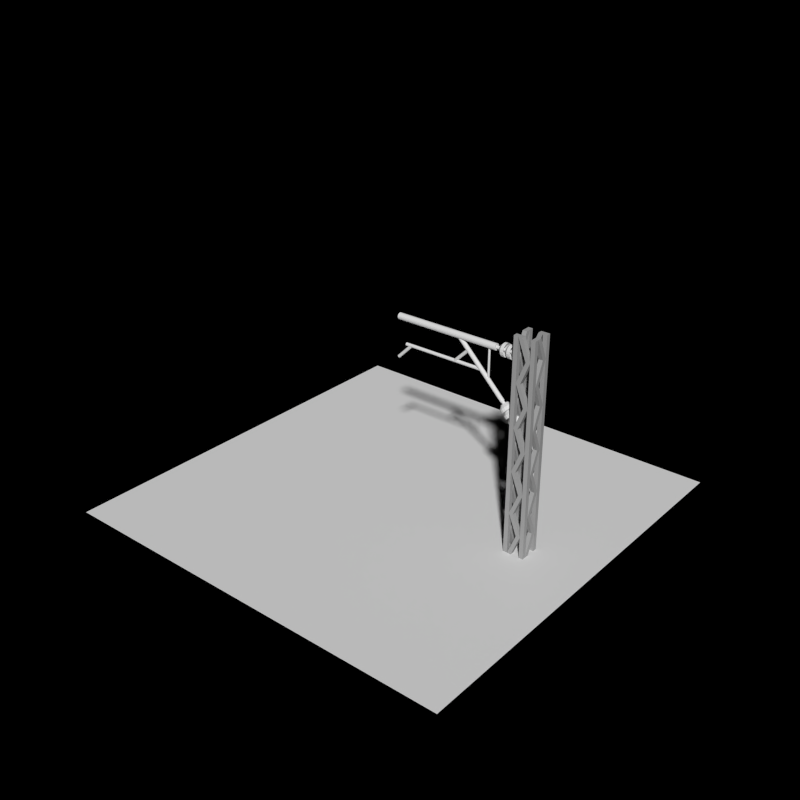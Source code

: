 # Source: temp.blend  (saved by Blender 2.63.0; exported with 4.5.12 LTS)
import bpy
from mathutils import Matrix  # noqa: F401  (used for matrix-valued properties, if any)

bpy.ops.wm.read_factory_settings(use_empty=True)
scene = bpy.context.scene
scene.name = 'Scene'

# ---- collections
col_collection_1 = bpy.data.collections.new('Collection 1'); scene.collection.children.link(col_collection_1)
col_collection_2 = bpy.data.collections.new('Collection 2'); scene.collection.children.link(col_collection_2)

# ---- materials (node trees are filled in below, after node groups)
mat_rail_steelshiny = bpy.data.materials.new('Rail_SteelShiny')
mat_rail_steelshiny.alpha_threshold = 0.0
mat_rail_steelshiny.use_transparent_shadow = False
mat_rail_steelshiny.diffuse_color = (0.402, 0.402, 0.402, 1.0)
mat_rail_steelshiny.roughness = 0.5
mat_rail_steelshiny.line_color = (0.0, 0.0, 0.0, 1.0)

# ---- material node trees

# ---- world
world_world = bpy.data.worlds.new('World'); scene.world = world_world
world_world.color = (0.0, 0.0, 0.0)
world_world.use_sun_shadow = False
world_world.sun_shadow_jitter_overblur = 0.0
world_world.cycles.sampling_method = 'MANUAL'
world_world.cycles.sample_map_resolution = 256
world_world.light_settings.ao_factor = 0.5

# ---- meshes
me_cylinder_003 = bpy.data.meshes.new('Cylinder.003')
me_cylinder_003.from_pydata([(-0.00574, 0.01386, -0.09), (-0.01061, 0.01061, -0.09), (-0.01386, 0.00574, -0.09), (-0.015, 4.579e-09, -0.09), (-0.01386, -0.00574, -0.09), (-0.01061, -0.01061, -0.09), (-0.00574, -0.01386, -0.09), (1.406e-07, -0.015, -0.09), (0.00574, -0.01386, -0.09), (0.01061, -0.01061, -0.09), (0.01386, -0.00574, -0.09), (0.015, 3.744e-09, -0.09), (0.01386, 0.00574, -0.09), (0.01061, 0.01061, -0.09), (0.00574, 0.01386, -0.09), (1.383e-07, 0.015, -0.09), (-0.00574, 0.01386, 0.41), (-0.01061, 0.01061, 0.41), (-0.01386, 0.00574, 0.41), (-0.015, -2.095e-08, 0.41), (-0.01386, -0.00574, 0.41), (-0.01061, -0.01061, 0.41), (-0.00574, -0.01386, 0.41), (1.109e-07, -0.015, 0.41), (0.00574, -0.01386, 0.41), (0.01061, -0.01061, 0.41), (0.01386, -0.00574, 0.41), (0.015, -2.178e-08, 0.41), (0.01386, 0.00574, 0.41), (0.01061, 0.01061, 0.41), (0.00574, 0.01386, 0.41), (1.087e-07, 0.015, 0.41), (-0.2323, 0.009239, -0.1269), (-0.2346, 0.007071, -0.1246), (-0.2361, 0.003827, -0.1231), (-0.2367, 2.219e-08, -0.1225), (-0.2361, -0.003827, -0.1231), (-0.2346, -0.007071, -0.1246), (-0.2323, -0.009239, -0.1269), (-0.2296, -0.01, -0.1296), (-0.2269, -0.009239, -0.1323), (-0.2246, -0.007071, -0.1346), (-0.2231, -0.003827, -0.1361), (-0.2225, 2.432e-08, -0.1367), (-0.2231, 0.003827, -0.1361), (-0.2246, 0.007071, -0.1346), (-0.2269, 0.009239, -0.1323), (-0.2296, 0.01, -0.1296), (-0.0131, 0.009239, 0.09231), (-0.0154, 0.007071, 0.0946), (-0.01693, 0.003827, 0.09613), (-0.01747, 4.941e-09, 0.09667), (-0.01693, -0.003827, 0.09613), (-0.0154, -0.007071, 0.0946), (-0.0131, -0.009239, 0.09231), (-0.0104, -0.01, 0.0896), (-0.007692, -0.009239, 0.0869), (-0.005398, -0.007071, 0.0846), (-0.003865, -0.003827, 0.08307), (-0.003327, 7.072e-09, 0.08253), (-0.003865, 0.003827, 0.08307), (-0.005398, 0.007071, 0.0846), (-0.007692, 0.009239, 0.0869), (-0.0104, 0.01, 0.0896), (-0.1575, 0.004619, -0.05309), (-0.1575, 0.003536, -0.05146), (-0.1575, 0.001913, -0.05038), (-0.1575, 1.703e-08, -0.05), (-0.1575, -0.001913, -0.05038), (-0.1575, -0.003536, -0.05146), (-0.1575, -0.004619, -0.05309), (-0.1575, -0.005, -0.055), (-0.1575, -0.004619, -0.05691), (-0.1575, -0.003536, -0.05854), (-0.1575, -0.001913, -0.05962), (-0.1575, 1.944e-08, -0.06), (-0.1575, 0.001913, -0.05962), (-0.1575, 0.003536, -0.05854), (-0.1575, 0.004619, -0.05691), (-0.1575, 0.005, -0.055), (-0.0025, 0.004619, -0.05309), (-0.0025, 0.003536, -0.05146), (-0.0025, 0.001913, -0.05038), (-0.0025, 1.703e-08, -0.05), (-0.0025, -0.001913, -0.05038), (-0.0025, -0.003536, -0.05146), (-0.0025, -0.004619, -0.05309), (-0.0025, -0.005, -0.055), (-0.0025, -0.004619, -0.05691), (-0.0025, -0.003536, -0.05854), (-0.0025, -0.001913, -0.05962), (-0.0025, 1.944e-08, -0.06), (-0.0025, 0.001913, -0.05962), (-0.0025, 0.003536, -0.05854), (-0.0025, 0.004619, -0.05691), (-0.0025, 0.005, -0.055), (-0.1229, 0.006929, -0.0125), (-0.1253, 0.005303, -0.0125), (-0.1269, 0.00287, -0.0125), (-0.1275, 2.95e-09, -0.0125), (-0.1269, -0.00287, -0.0125), (-0.1253, -0.005303, -0.0125), (-0.1229, -0.006929, -0.0125), (-0.12, -0.0075, -0.0125), (-0.1171, -0.006929, -0.0125), (-0.1147, -0.005303, -0.0125), (-0.1131, -0.00287, -0.0125), (-0.1125, 2.533e-09, -0.0125), (-0.1131, 0.00287, -0.0125), (-0.1147, 0.005303, -0.0125), (-0.1171, 0.006929, -0.0125), (-0.12, 0.0075, -0.0125), (-0.1229, 0.006929, 0.3725), (-0.1253, 0.005303, 0.3725), (-0.1269, 0.00287, 0.3725), (-0.1275, -2.785e-08, 0.3725), (-0.1269, -0.00287, 0.3725), (-0.1253, -0.005303, 0.3725), (-0.1229, -0.006929, 0.3725), (-0.12, -0.0075, 0.3725), (-0.1171, -0.006929, 0.3725), (-0.1147, -0.005303, 0.3725), (-0.1131, -0.00287, 0.3725), (-0.1125, -2.826e-08, 0.3725), (-0.1131, 0.00287, 0.3725), (-0.1147, 0.005303, 0.3725), (-0.1171, 0.006929, 0.3725), (-0.12, 0.0075, 0.3725), (-0.1231, 0.006929, 0.344), (-0.1248, 0.005303, 0.3423), (-0.126, 0.00287, 0.3412), (-0.1264, -5.396e-08, 0.3408), (-0.126, -0.00287, 0.3412), (-0.1248, -0.005303, 0.3423), (-0.1231, -0.006929, 0.344), (-0.1211, -0.0075, 0.3461), (-0.119, -0.006929, 0.3481), (-0.1173, -0.005303, 0.3498), (-0.1162, -0.00287, 0.351), (-0.1158, -5.521e-08, 0.3514), (-0.1162, 0.00287, 0.351), (-0.1173, 0.005303, 0.3498), (-0.119, 0.006929, 0.3481), (-0.1211, 0.0075, 0.3461), (-0.191, 0.006929, 0.4119), (-0.1927, 0.005303, 0.4102), (-0.1938, 0.00287, 0.409), (-0.1942, -2.352e-08, 0.4086), (-0.1938, -0.00287, 0.409), (-0.1927, -0.005303, 0.4102), (-0.191, -0.006929, 0.4119), (-0.1889, -0.0075, 0.4139), (-0.1869, -0.006929, 0.416), (-0.1852, -0.005303, 0.4177), (-0.184, -0.00287, 0.4188), (-0.1836, -2.477e-08, 0.4192), (-0.184, 0.00287, 0.4188), (-0.1852, 0.005303, 0.4177), (-0.1869, 0.006929, 0.416), (-0.1889, 0.0075, 0.4139), (-0.05309, 0.006929, 0.04403), (-0.05481, 0.005303, 0.04231), (-0.05596, 0.00287, 0.04116), (-0.05636, -1.365e-08, 0.04075), (-0.05596, -0.00287, 0.04116), (-0.05481, -0.005303, 0.04231), (-0.05309, -0.006929, 0.04403), (-0.05106, -0.0075, 0.04606), (-0.04903, -0.006929, 0.04809), (-0.04731, -0.005303, 0.04981), (-0.04616, -0.00287, 0.05096), (-0.04575, -1.491e-08, 0.05136), (-0.04616, 0.00287, 0.05096), (-0.04731, 0.005303, 0.04981), (-0.04903, 0.006929, 0.04809), (-0.05106, 0.0075, 0.04606), (-0.121, 0.006929, 0.1119), (-0.1227, 0.005303, 0.1102), (-0.1238, 0.00287, 0.109), (-0.1242, 1.679e-08, 0.1086), (-0.1238, -0.00287, 0.109), (-0.1227, -0.005303, 0.1102), (-0.121, -0.006929, 0.1119), (-0.1189, -0.0075, 0.1139), (-0.1169, -0.006929, 0.116), (-0.1152, -0.005303, 0.1177), (-0.114, -0.00287, 0.1188), (-0.1136, 1.554e-08, 0.1192), (-0.114, 0.00287, 0.1188), (-0.1152, 0.005303, 0.1177), (-0.1169, 0.006929, 0.116), (-0.1189, 0.0075, 0.1139)], [], [(15, 0, 1, 2, 3, 4, 5, 6, 7, 8, 9, 10, 11, 12, 13, 14), (31, 30, 29, 28, 27, 26, 25, 24, 23, 22, 21, 20, 19, 18, 17, 16), (15, 14, 30, 31), (9, 8, 24, 25), (3, 2, 18, 19), (10, 9, 25, 26), (4, 3, 19, 20), (11, 10, 26, 27), (5, 4, 20, 21), (12, 11, 27, 28), (6, 5, 21, 22), (0, 15, 31, 16), (13, 12, 28, 29), (7, 6, 22, 23), (1, 0, 16, 17), (14, 13, 29, 30), (8, 7, 23, 24), (2, 1, 17, 18), (47, 32, 33, 34, 35, 36, 37, 38, 39, 40, 41, 42, 43, 44, 45, 46), (63, 62, 61, 60, 59, 58, 57, 56, 55, 54, 53, 52, 51, 50, 49, 48), (47, 46, 62, 63), (41, 40, 56, 57), (35, 34, 50, 51), (42, 41, 57, 58), (36, 35, 51, 52), (43, 42, 58, 59), (37, 36, 52, 53), (44, 43, 59, 60), (38, 37, 53, 54), (32, 47, 63, 48), (45, 44, 60, 61), (39, 38, 54, 55), (33, 32, 48, 49), (46, 45, 61, 62), (40, 39, 55, 56), (34, 33, 49, 50), (79, 64, 65, 66, 67, 68, 69, 70, 71, 72, 73, 74, 75, 76, 77, 78), (95, 94, 93, 92, 91, 90, 89, 88, 87, 86, 85, 84, 83, 82, 81, 80), (79, 78, 94, 95), (73, 72, 88, 89), (67, 66, 82, 83), (74, 73, 89, 90), (68, 67, 83, 84), (75, 74, 90, 91), (69, 68, 84, 85), (76, 75, 91, 92), (70, 69, 85, 86), (64, 79, 95, 80), (77, 76, 92, 93), (71, 70, 86, 87), (65, 64, 80, 81), (78, 77, 93, 94), (72, 71, 87, 88), (66, 65, 81, 82), (111, 96, 97, 98, 99, 100, 101, 102, 103, 104, 105, 106, 107, 108, 109, 110), (127, 126, 125, 124, 123, 122, 121, 120, 119, 118, 117, 116, 115, 114, 113, 112), (111, 110, 126, 127), (105, 104, 120, 121), (99, 98, 114, 115), (106, 105, 121, 122), (100, 99, 115, 116), (107, 106, 122, 123), (101, 100, 116, 117), (108, 107, 123, 124), (102, 101, 117, 118), (96, 111, 127, 112), (109, 108, 124, 125), (103, 102, 118, 119), (97, 96, 112, 113), (110, 109, 125, 126), (104, 103, 119, 120), (98, 97, 113, 114), (143, 128, 129, 130, 131, 132, 133, 134, 135, 136, 137, 138, 139, 140, 141, 142), (159, 158, 157, 156, 155, 154, 153, 152, 151, 150, 149, 148, 147, 146, 145, 144), (143, 142, 158, 159), (137, 136, 152, 153), (131, 130, 146, 147), (138, 137, 153, 154), (132, 131, 147, 148), (139, 138, 154, 155), (133, 132, 148, 149), (140, 139, 155, 156), (134, 133, 149, 150), (128, 143, 159, 144), (141, 140, 156, 157), (135, 134, 150, 151), (129, 128, 144, 145), (142, 141, 157, 158), (136, 135, 151, 152), (130, 129, 145, 146), (175, 160, 161, 162, 163, 164, 165, 166, 167, 168, 169, 170, 171, 172, 173, 174), (191, 190, 189, 188, 187, 186, 185, 184, 183, 182, 181, 180, 179, 178, 177, 176), (175, 174, 190, 191), (169, 168, 184, 185), (163, 162, 178, 179), (170, 169, 185, 186), (164, 163, 179, 180), (171, 170, 186, 187), (165, 164, 180, 181), (172, 171, 187, 188), (166, 165, 181, 182), (160, 175, 191, 176), (173, 172, 188, 189), (167, 166, 182, 183), (161, 160, 176, 177), (174, 173, 189, 190), (168, 167, 183, 184), (162, 161, 177, 178)])
me_cylinder_003.polygons.foreach_set('material_index', [1, 1, 1, 1, 1, 1, 1, 1, 1, 1, 1, 1, 1, 1, 1, 1, 1, 1, 1, 1, 1, 1, 1, 1, 1, 1, 1, 1, 1, 1, 1, 1, 1, 1, 1, 1, 1, 1, 1, 1, 1, 1, 1, 1, 1, 1, 1, 1, 1, 1, 1, 1, 1, 1, 1, 1, 1, 1, 1, 1, 1, 1, 1, 1, 1, 1, 1, 1, 1, 1, 1, 1, 1, 1, 1, 1, 1, 1, 1, 1, 1, 1, 1, 1, 1, 1, 1, 1, 1, 1, 1, 1, 1, 1, 1, 1, 1, 1, 1, 1, 1, 1, 1, 1, 1, 1, 1, 1])
me_cylinder_003.materials.append(None)
me_cylinder_003.materials.append(None)
me_cylinder_003.use_remesh_preserve_volume = False
me_cylinder_003.use_remesh_preserve_attributes = False
me_cylinder_003.use_mirror_vertex_groups = False
me_cylinder_003.update()
me_cylinder_001 = bpy.data.meshes.new('Cylinder.001')
me_cylinder_001.from_pydata([(-0.001913, 0.004619, 0.02), (-0.003535, 0.003536, 0.02), (-0.004619, 0.001913, 0.02), (-0.005, -1.49e-08, 0.02), (-0.004619, -0.001913, 0.02), (-0.003535, -0.003536, 0.02), (-0.001913, -0.004619, 0.02), (1.146e-07, -0.005, 0.02), (0.001914, -0.004619, 0.02), (0.003536, -0.003536, 0.02), (0.00462, -0.001913, 0.02), (0.005, -1.518e-08, 0.02), (0.00462, 0.001913, 0.02), (0.003536, 0.003536, 0.02), (0.001914, 0.004619, 0.02), (1.139e-07, 0.005, 0.02), (-0.001913, 0.004619, 0.04), (-0.003535, 0.003536, 0.04), (-0.004619, 0.001913, 0.04), (-0.005, -1.49e-08, 0.04), (-0.004619, -0.001913, 0.04), (-0.003535, -0.003536, 0.04), (-0.001913, -0.004619, 0.04), (1.156e-07, -0.005, 0.04), (0.001914, -0.004619, 0.04), (0.003536, -0.003536, 0.04), (0.00462, -0.001913, 0.04), (0.005, -1.518e-08, 0.04), (0.00462, 0.001913, 0.04), (0.003536, 0.003536, 0.04), (0.001914, 0.004619, 0.04), (1.148e-07, 0.005, 0.04), (1.134e-07, 0.02, -3.725e-09), (-0.007654, 0.01848, 0.01), (0.007654, 0.01848, -3.725e-09), (-0.01414, 0.01414, 0.01), (0.01414, 0.01414, -3.725e-09), (-0.01848, 0.007654, 0.01), (0.01848, 0.007654, -3.725e-09), (-0.02, -2.167e-08, 0.01), (0.02, -2.278e-08, -3.725e-09), (-0.01848, -0.007654, 0.01), (0.01848, -0.007654, -3.725e-09), (-0.01414, -0.01414, 0.01), (0.01414, -0.01414, -3.725e-09), (-0.007654, -0.01848, 0.01), (0.007654, -0.01848, -3.725e-09), (1.164e-07, -0.02, 0.01), (1.164e-07, -0.02, -3.725e-09), (0.007654, -0.01848, 0.01), (-0.007654, -0.01848, -3.725e-09), (0.01414, -0.01414, 0.01), (-0.01414, -0.01414, -3.725e-09), (0.01848, -0.007654, 0.01), (-0.01848, -0.007654, -3.725e-09), (0.02, -2.278e-08, 0.01), (-0.02, -2.167e-08, -3.725e-09), (0.01848, 0.007654, 0.01), (-0.01848, 0.007654, -3.725e-09), (0.01414, 0.01414, 0.01), (-0.01414, 0.01414, -3.725e-09), (0.007654, 0.01848, 0.01), (-0.007654, 0.01848, -3.725e-09), (1.134e-07, 0.02, 0.01), (-0.003827, 0.009239, 0.02), (-0.007071, 0.007071, 0.02), (-0.009239, 0.003827, 0.02), (-0.01, -2.213e-08, 0.02), (-0.009239, -0.003827, 0.02), (-0.007071, -0.007071, 0.02), (-0.003827, -0.009239, 0.02), (1.153e-07, -0.01, 0.02), (0.003827, -0.009239, 0.02), (0.007071, -0.007071, 0.02), (0.009239, -0.003827, 0.02), (0.01, -2.268e-08, 0.02), (0.009239, 0.003827, 0.02), (0.007071, 0.007071, 0.02), (0.003827, 0.009239, 0.02), (1.138e-07, 0.01, 0.02), (1.137e-07, 0.01, 0.01), (0.003827, 0.009239, 0.01), (0.007071, 0.007071, 0.01), (0.009239, 0.003827, 0.01), (0.01, -2.268e-08, 0.01), (0.009239, -0.003827, 0.01), (0.007071, -0.007071, 0.01), (0.003827, -0.009239, 0.01), (1.152e-07, -0.01, 0.01), (-0.003827, -0.009239, 0.01), (-0.007071, -0.007071, 0.01), (-0.009239, -0.003827, 0.01), (-0.01, -2.213e-08, 0.01), (-0.009239, 0.003827, 0.01), (-0.007071, 0.007071, 0.01), (-0.003827, 0.009239, 0.01)], [], [(14, 13, 29, 30), (31, 30, 29, 28, 27, 26, 25, 24, 23, 22, 21, 20, 19, 18, 17, 16), (8, 7, 23, 24), (2, 1, 17, 18), (15, 14, 30, 31), (9, 8, 24, 25), (3, 2, 18, 19), (10, 9, 25, 26), (4, 3, 19, 20), (11, 10, 26, 27), (5, 4, 20, 21), (12, 11, 27, 28), (6, 5, 21, 22), (0, 15, 31, 16), (13, 12, 28, 29), (7, 6, 22, 23), (1, 0, 16, 17), (0, 1, 2, 3, 4, 5, 6, 7, 8, 9, 10, 11, 12, 13, 14, 15), (36, 38, 57, 59), (40, 42, 53, 55), (44, 46, 49, 51), (48, 50, 45, 47), (52, 54, 41, 43), (32, 34, 61, 63), (56, 58, 37, 39), (60, 62, 33, 35), (34, 36, 59, 61), (38, 40, 55, 57), (42, 44, 51, 53), (46, 48, 47, 49), (50, 52, 43, 45), (54, 56, 39, 41), (58, 60, 35, 37), (62, 32, 63, 33), (63, 61, 78, 79), (95, 80, 32, 62), (55, 53, 74, 75), (47, 45, 70, 71), (39, 37, 66, 67), (57, 55, 75, 76), (49, 47, 71, 72), (41, 39, 67, 68), (33, 63, 79, 64), (59, 57, 76, 77), (51, 49, 72, 73), (43, 41, 68, 69), (35, 33, 64, 65), (61, 59, 77, 78), (53, 51, 73, 74), (45, 43, 69, 70), (37, 35, 65, 66), (80, 95, 94, 93, 92, 91, 90, 89, 88, 87, 86, 85, 84, 83, 82, 81), (93, 94, 60, 58), (91, 92, 56, 54), (89, 90, 52, 50), (87, 88, 48, 46), (85, 86, 44, 42), (83, 84, 40, 38), (81, 82, 36, 34), (94, 95, 62, 60), (92, 93, 58, 56), (80, 81, 34, 32), (90, 91, 54, 52), (88, 89, 50, 48), (86, 87, 46, 44), (84, 85, 42, 40), (82, 83, 38, 36), (65, 64, 79, 78, 77, 76, 75, 74, 73, 72, 71, 70, 69, 68, 67, 66)])
me_cylinder_001.polygons.foreach_set('material_index', [1, 1, 1, 1, 1, 1, 1, 1, 1, 1, 1, 1, 1, 1, 1, 1, 1, 1, 0, 0, 0, 0, 0, 0, 0, 0, 0, 0, 0, 0, 0, 0, 0, 0, 0, 0, 0, 0, 0, 0, 0, 0, 0, 0, 0, 0, 0, 0, 0, 0, 0, 0, 0, 0, 0, 0, 0, 0, 0, 0, 0, 0, 0, 0, 0, 0, 0, 0])
me_cylinder_001.materials.append(None)
me_cylinder_001.materials.append(None)
me_cylinder_001.use_remesh_preserve_volume = False
me_cylinder_001.use_remesh_preserve_attributes = False
me_cylinder_001.use_mirror_vertex_groups = False
me_cylinder_001.update()
me_cylinder_005 = bpy.data.meshes.new('Cylinder.005')
me_cylinder_005.from_pydata([(-0.001913, 0.004619, 0.02), (-0.003535, 0.003536, 0.02), (-0.004619, 0.001913, 0.02), (-0.005, -1.49e-08, 0.02), (-0.004619, -0.001913, 0.02), (-0.003535, -0.003536, 0.02), (-0.001913, -0.004619, 0.02), (1.146e-07, -0.005, 0.02), (0.001914, -0.004619, 0.02), (0.003536, -0.003536, 0.02), (0.00462, -0.001913, 0.02), (0.005, -1.518e-08, 0.02), (0.00462, 0.001913, 0.02), (0.003536, 0.003536, 0.02), (0.001914, 0.004619, 0.02), (1.139e-07, 0.005, 0.02), (-0.001913, 0.004619, 0.04), (-0.003535, 0.003536, 0.04), (-0.004619, 0.001913, 0.04), (-0.005, -1.49e-08, 0.04), (-0.004619, -0.001913, 0.04), (-0.003535, -0.003536, 0.04), (-0.001913, -0.004619, 0.04), (1.156e-07, -0.005, 0.04), (0.001914, -0.004619, 0.04), (0.003536, -0.003536, 0.04), (0.00462, -0.001913, 0.04), (0.005, -1.518e-08, 0.04), (0.00462, 0.001913, 0.04), (0.003536, 0.003536, 0.04), (0.001914, 0.004619, 0.04), (1.148e-07, 0.005, 0.04), (1.134e-07, 0.02, -3.725e-09), (-0.007654, 0.01848, 0.01), (0.007654, 0.01848, -3.725e-09), (-0.01414, 0.01414, 0.01), (0.01414, 0.01414, -3.725e-09), (-0.01848, 0.007654, 0.01), (0.01848, 0.007654, -3.725e-09), (-0.02, -2.167e-08, 0.01), (0.02, -2.278e-08, -3.725e-09), (-0.01848, -0.007654, 0.01), (0.01848, -0.007654, -3.725e-09), (-0.01414, -0.01414, 0.01), (0.01414, -0.01414, -3.725e-09), (-0.007654, -0.01848, 0.01), (0.007654, -0.01848, -3.725e-09), (1.164e-07, -0.02, 0.01), (1.164e-07, -0.02, -3.725e-09), (0.007654, -0.01848, 0.01), (-0.007654, -0.01848, -3.725e-09), (0.01414, -0.01414, 0.01), (-0.01414, -0.01414, -3.725e-09), (0.01848, -0.007654, 0.01), (-0.01848, -0.007654, -3.725e-09), (0.02, -2.278e-08, 0.01), (-0.02, -2.167e-08, -3.725e-09), (0.01848, 0.007654, 0.01), (-0.01848, 0.007654, -3.725e-09), (0.01414, 0.01414, 0.01), (-0.01414, 0.01414, -3.725e-09), (0.007654, 0.01848, 0.01), (-0.007654, 0.01848, -3.725e-09), (1.134e-07, 0.02, 0.01), (-0.003827, 0.009239, 0.02), (-0.007071, 0.007071, 0.02), (-0.009239, 0.003827, 0.02), (-0.01, -2.213e-08, 0.02), (-0.009239, -0.003827, 0.02), (-0.007071, -0.007071, 0.02), (-0.003827, -0.009239, 0.02), (1.153e-07, -0.01, 0.02), (0.003827, -0.009239, 0.02), (0.007071, -0.007071, 0.02), (0.009239, -0.003827, 0.02), (0.01, -2.268e-08, 0.02), (0.009239, 0.003827, 0.02), (0.007071, 0.007071, 0.02), (0.003827, 0.009239, 0.02), (1.138e-07, 0.01, 0.02), (1.137e-07, 0.01, 0.01), (0.003827, 0.009239, 0.01), (0.007071, 0.007071, 0.01), (0.009239, 0.003827, 0.01), (0.01, -2.268e-08, 0.01), (0.009239, -0.003827, 0.01), (0.007071, -0.007071, 0.01), (0.003827, -0.009239, 0.01), (1.152e-07, -0.01, 0.01), (-0.003827, -0.009239, 0.01), (-0.007071, -0.007071, 0.01), (-0.009239, -0.003827, 0.01), (-0.01, -2.213e-08, 0.01), (-0.009239, 0.003827, 0.01), (-0.007071, 0.007071, 0.01), (-0.003827, 0.009239, 0.01)], [], [(14, 13, 29, 30), (31, 30, 29, 28, 27, 26, 25, 24, 23, 22, 21, 20, 19, 18, 17, 16), (8, 7, 23, 24), (2, 1, 17, 18), (15, 14, 30, 31), (9, 8, 24, 25), (3, 2, 18, 19), (10, 9, 25, 26), (4, 3, 19, 20), (11, 10, 26, 27), (5, 4, 20, 21), (12, 11, 27, 28), (6, 5, 21, 22), (0, 15, 31, 16), (13, 12, 28, 29), (7, 6, 22, 23), (1, 0, 16, 17), (0, 1, 2, 3, 4, 5, 6, 7, 8, 9, 10, 11, 12, 13, 14, 15), (36, 38, 57, 59), (40, 42, 53, 55), (44, 46, 49, 51), (48, 50, 45, 47), (52, 54, 41, 43), (32, 34, 61, 63), (56, 58, 37, 39), (60, 62, 33, 35), (34, 36, 59, 61), (38, 40, 55, 57), (42, 44, 51, 53), (46, 48, 47, 49), (50, 52, 43, 45), (54, 56, 39, 41), (58, 60, 35, 37), (62, 32, 63, 33), (63, 61, 78, 79), (95, 80, 32, 62), (55, 53, 74, 75), (47, 45, 70, 71), (39, 37, 66, 67), (57, 55, 75, 76), (49, 47, 71, 72), (41, 39, 67, 68), (33, 63, 79, 64), (59, 57, 76, 77), (51, 49, 72, 73), (43, 41, 68, 69), (35, 33, 64, 65), (61, 59, 77, 78), (53, 51, 73, 74), (45, 43, 69, 70), (37, 35, 65, 66), (80, 95, 94, 93, 92, 91, 90, 89, 88, 87, 86, 85, 84, 83, 82, 81), (93, 94, 60, 58), (91, 92, 56, 54), (89, 90, 52, 50), (87, 88, 48, 46), (85, 86, 44, 42), (83, 84, 40, 38), (81, 82, 36, 34), (94, 95, 62, 60), (92, 93, 58, 56), (80, 81, 34, 32), (90, 91, 54, 52), (88, 89, 50, 48), (86, 87, 46, 44), (84, 85, 42, 40), (82, 83, 38, 36), (65, 64, 79, 78, 77, 76, 75, 74, 73, 72, 71, 70, 69, 68, 67, 66)])
me_cylinder_005.polygons.foreach_set('material_index', [1, 1, 1, 1, 1, 1, 1, 1, 1, 1, 1, 1, 1, 1, 1, 1, 1, 1, 0, 0, 0, 0, 0, 0, 0, 0, 0, 0, 0, 0, 0, 0, 0, 0, 0, 0, 0, 0, 0, 0, 0, 0, 0, 0, 0, 0, 0, 0, 0, 0, 0, 0, 0, 0, 0, 0, 0, 0, 0, 0, 0, 0, 0, 0, 0, 0, 0, 0])
me_cylinder_005.materials.append(None)
me_cylinder_005.materials.append(None)
me_cylinder_005.use_remesh_preserve_volume = False
me_cylinder_005.use_remesh_preserve_attributes = False
me_cylinder_005.use_mirror_vertex_groups = False
me_cylinder_005.update()
me_cylinder_002 = bpy.data.meshes.new('Cylinder.002')
me_cylinder_002.from_pydata([(-1.25, 0.75, 1.192e-07), (-1.25, 1.25, 1.192e-07), (-0.75, 1.25, 1.192e-07), (-0.75, 0.75, 1.192e-07), (-1.25, 0.75, 2.5), (-1.25, 1.25, 2.5), (-0.75, 1.25, 2.5), (-0.75, 0.75, 2.5), (0.75, 0.75, 1.192e-07), (0.75, 1.25, 1.192e-07), (1.25, 1.25, 1.192e-07), (1.25, 0.75, 1.192e-07), (0.75, 0.75, 2.5), (0.75, 1.25, 2.5), (1.25, 1.25, 2.5), (1.25, 0.75, 2.5), (-1.25, -1.25, 1.192e-07), (-1.25, -0.75, 1.192e-07), (-0.75, -0.75, 1.192e-07), (-0.75, -1.25, 1.192e-07), (-1.25, -1.25, 2.5), (-1.25, -0.75, 2.5), (-0.75, -0.75, 2.5), (-0.75, -1.25, 2.5), (0.75, -1.25, 1.192e-07), (0.75, -0.75, 1.192e-07), (1.25, -0.75, 1.192e-07), (1.25, -1.25, 1.192e-07), (0.75, -1.25, 2.5), (0.75, -0.75, 2.5), (1.25, -0.75, 2.5), (1.25, -1.25, 2.5), (-0.75, 0.75, 2.5), (-0.75, 1.25, 2.5), (-0.25, 1.25, 2.5), (-0.25, 0.75, 2.5), (0.75, 0.25, 2.5), (0.75, 0.75, 2.5), (1.25, 0.75, 2.5), (1.25, 0.25, 2.5), (-1.25, -0.75, 2.5), (-1.25, -0.25, 2.5), (-0.75, -0.25, 2.5), (-0.75, -0.75, 2.5), (0.25, -1.25, 2.5), (0.25, -0.75, 2.5), (0.75, -0.75, 2.5), (0.75, -1.25, 2.5), (0.25, 0.75, -2.384e-07), (0.25, 1.25, -2.384e-07), (0.75, 1.25, -2.384e-07), (0.75, 0.75, -2.384e-07), (0.75, -0.75, -2.384e-07), (0.75, -0.25, -2.384e-07), (1.25, -0.25, -2.384e-07), (1.25, -0.75, -2.384e-07), (-1.25, 0.25, -2.384e-07), (-1.25, 0.75, -2.384e-07), (-0.75, 0.75, -2.384e-07), (-0.75, 0.25, -2.384e-07), (-0.75, -1.25, -2.384e-07), (-0.75, -0.75, -2.384e-07), (-0.25, -0.75, -2.384e-07), (-0.25, -1.25, -2.384e-07), (-1.25, 0.75, 5.0), (-1.25, 1.25, 5.0), (-0.75, 1.25, 5.0), (-0.75, 0.75, 5.0), (-1.25, 0.75, 2.5), (-1.25, 1.25, 2.5), (-0.75, 1.25, 2.5), (-0.75, 0.75, 2.5), (0.75, 0.75, 5.0), (0.75, 1.25, 5.0), (1.25, 1.25, 5.0), (1.25, 0.75, 5.0), (0.75, 0.75, 2.5), (0.75, 1.25, 2.5), (1.25, 1.25, 2.5), (1.25, 0.75, 2.5), (-1.25, -1.25, 5.0), (-1.25, -0.75, 5.0), (-0.75, -0.75, 5.0), (-0.75, -1.25, 5.0), (-1.25, -1.25, 2.5), (-1.25, -0.75, 2.5), (-0.75, -0.75, 2.5), (-0.75, -1.25, 2.5), (0.75, -1.25, 5.0), (0.75, -0.75, 5.0), (1.25, -0.75, 5.0), (1.25, -1.25, 5.0), (0.75, -1.25, 2.5), (0.75, -0.75, 2.5), (1.25, -0.75, 2.5), (1.25, -1.25, 2.5), (-0.75, 0.75, 2.5), (-0.75, 1.25, 2.5), (-0.25, 1.25, 2.5), (-0.25, 0.75, 2.5), (0.75, 0.25, 2.5), (0.75, 0.75, 2.5), (1.25, 0.75, 2.5), (1.25, 0.25, 2.5), (-1.25, -0.75, 2.5), (-1.25, -0.25, 2.5), (-0.75, -0.25, 2.5), (-0.75, -0.75, 2.5), (0.25, -1.25, 2.5), (0.25, -0.75, 2.5), (0.75, -0.75, 2.5), (0.75, -1.25, 2.5), (0.25, 0.75, 5.0), (0.25, 1.25, 5.0), (0.75, 1.25, 5.0), (0.75, 0.75, 5.0), (0.75, -0.75, 5.0), (0.75, -0.25, 5.0), (1.25, -0.25, 5.0), (1.25, -0.75, 5.0), (-1.25, 0.25, 5.0), (-1.25, 0.75, 5.0), (-0.75, 0.75, 5.0), (-0.75, 0.25, 5.0), (-0.75, -1.25, 5.0), (-0.75, -0.75, 5.0), (-0.25, -0.75, 5.0), (-0.25, -1.25, 5.0)], [], [(4, 5, 1, 0), (5, 6, 2, 1), (6, 7, 3, 2), (7, 4, 0, 3), (0, 1, 2, 3), (7, 6, 5, 4), (12, 13, 9, 8), (13, 14, 10, 9), (14, 15, 11, 10), (15, 12, 8, 11), (8, 9, 10, 11), (15, 14, 13, 12), (20, 21, 17, 16), (21, 22, 18, 17), (22, 23, 19, 18), (23, 20, 16, 19), (16, 17, 18, 19), (23, 22, 21, 20), (28, 29, 25, 24), (29, 30, 26, 25), (30, 31, 27, 26), (31, 28, 24, 27), (24, 25, 26, 27), (31, 30, 29, 28), (35, 32, 33, 34), (39, 36, 37, 38), (43, 40, 41, 42), (47, 44, 45, 46), (51, 50, 49, 48), (55, 54, 53, 52), (59, 58, 57, 56), (63, 62, 61, 60), (54, 55, 39, 38), (48, 49, 33, 32), (61, 62, 46, 45), (55, 52, 36, 39), (49, 50, 34, 33), (62, 63, 47, 46), (56, 57, 41, 40), (50, 51, 35, 34), (63, 60, 44, 47), (57, 58, 42, 41), (51, 48, 32, 35), (58, 59, 43, 42), (52, 53, 37, 36), (59, 56, 40, 43), (53, 54, 38, 37), (60, 61, 45, 44), (68, 69, 65, 64), (69, 70, 66, 65), (70, 71, 67, 66), (71, 68, 64, 67), (64, 65, 66, 67), (71, 70, 69, 68), (76, 77, 73, 72), (77, 78, 74, 73), (78, 79, 75, 74), (79, 76, 72, 75), (72, 73, 74, 75), (79, 78, 77, 76), (84, 85, 81, 80), (85, 86, 82, 81), (86, 87, 83, 82), (87, 84, 80, 83), (80, 81, 82, 83), (87, 86, 85, 84), (92, 93, 89, 88), (93, 94, 90, 89), (94, 95, 91, 90), (95, 92, 88, 91), (88, 89, 90, 91), (95, 94, 93, 92), (99, 96, 97, 98), (103, 100, 101, 102), (107, 104, 105, 106), (111, 108, 109, 110), (115, 114, 113, 112), (119, 118, 117, 116), (123, 122, 121, 120), (127, 126, 125, 124), (118, 119, 103, 102), (112, 113, 97, 96), (125, 126, 110, 109), (119, 116, 100, 103), (113, 114, 98, 97), (126, 127, 111, 110), (120, 121, 105, 104), (114, 115, 99, 98), (127, 124, 108, 111), (121, 122, 106, 105), (115, 112, 96, 99), (122, 123, 107, 106), (116, 117, 101, 100), (123, 120, 104, 107), (117, 118, 102, 101), (124, 125, 109, 108)])
me_cylinder_002.materials.append(mat_rail_steelshiny)
me_cylinder_002.use_remesh_preserve_volume = False
me_cylinder_002.use_remesh_preserve_attributes = False
me_cylinder_002.use_mirror_vertex_groups = False
me_cylinder_002.update()
me_plane_002 = bpy.data.meshes.new('Plane.002')
me_plane_002.from_pydata([(1.0, -1.0, 0.0), (-1.0, -1.0, 0.0), (1.0, 1.0, 0.0), (-1.0, 1.0, 0.0)], [], [(2, 3, 1, 0)])
me_plane_002.materials.append(None)
me_plane_002.use_remesh_preserve_volume = False
me_plane_002.use_remesh_preserve_attributes = False
me_plane_002.use_mirror_vertex_groups = False
me_plane_002.update()

# ---- objects
ob_cylinder_001 = bpy.data.objects.new('Cylinder.001', me_cylinder_003)
ob_cylinder_000 = bpy.data.objects.new('Cylinder.000', me_cylinder_001)
ob_cylinder_018 = bpy.data.objects.new('Cylinder.018', me_cylinder_005)
ob_cylinder_014 = bpy.data.objects.new('Cylinder.014', me_cylinder_002)
ob_plane = bpy.data.objects.new('Plane', me_plane_002)

# ---- transforms, parenting, visibility, modifiers, constraints
ob_cylinder_001.location = (0.41, 0.0, 0.9)
ob_cylinder_001.rotation_euler = (-1.344e-07, -1.571, 0.0)
ob_cylinder_001.lineart.crease_threshold = 0.0
ob_cylinder_000.location = (0.61, 0.0, 0.9)
ob_cylinder_000.rotation_euler = (-1.344e-07, -1.571, 0.0)
ob_cylinder_000.scale = (1.5, 1.5, 1.5)
ob_cylinder_000.lineart.crease_threshold = 0.0
_m = ob_cylinder_000.modifiers.new('Array', 'ARRAY')
_m.count = 3
_m.use_constant_offset = True
_m.constant_offset_displace = (0.0, 0.0, 0.02)
_m.use_relative_offset = False
ob_cylinder_018.location = (0.61, 0.0, 0.6)
ob_cylinder_018.rotation_euler = (5.565e-08, -0.7854, -1.344e-07)
ob_cylinder_018.scale = (1.5, 1.5, 1.5)
ob_cylinder_018.lineart.crease_threshold = 0.0
_m = ob_cylinder_018.modifiers.new('Array', 'ARRAY')
_m.count = 3
_m.use_constant_offset = True
_m.constant_offset_displace = (0.0, 0.0, 0.02)
_m.use_relative_offset = False
ob_cylinder_014.location = (0.66, 0.0, 0.0)
ob_cylinder_014.scale = (0.04, 0.04, 0.04)
ob_cylinder_014.lineart.crease_threshold = 0.0
_m = ob_cylinder_014.modifiers.new('Array', 'ARRAY')
_m.count = 5
_m.constant_offset_displace = (0.0, 0.0, 0.0)
_m.relative_offset_displace = (0.0, 0.0, 1.0)
ob_plane.location = (0.0, 0.0, 0.0)
ob_plane.lineart.crease_threshold = 0.0

# ---- collection membership
col_collection_1.objects.link(ob_cylinder_001)
col_collection_1.objects.link(ob_cylinder_000)
col_collection_1.objects.link(ob_cylinder_018)
col_collection_1.objects.link(ob_cylinder_014)
col_collection_2.objects.link(ob_plane)

# ---- scene / render settings (as saved in the file)
scene.frame_start = 1; scene.frame_end = 48; scene.frame_set(0)
scene.render.engine = 'BLENDER_EEVEE_NEXT'
scene.render.image_settings.compression = 90
scene.render.resolution_x = 256
scene.render.resolution_y = 256
scene.render.dither_intensity = 0.0
scene.render.bake_margin = 2
scene.render.bake_bias = 0.0
scene.cycles.use_denoising = False
scene.cycles.samples = 10
scene.cycles.sampling_pattern = 'TABULATED_SOBOL'
scene.cycles.light_sampling_threshold = 0.0
scene.cycles.use_adaptive_sampling = False
scene.cycles.use_light_tree = False
scene.cycles.blur_glossy = 0.0
scene.cycles.volume_bounces = 1
scene.cycles.pixel_filter_type = 'GAUSSIAN'
scene.cycles.sample_clamp_indirect = 0.0
scene.view_settings.view_transform = 'Standard'
bpy.context.view_layer.update()

# ---- added for rendering (the .blend has no active camera and no usable light): camera, sun
cam_auto = bpy.data.cameras.new('AutoCamera')
cam_auto.lens = 50.0
cam_auto.sensor_width = 36.0
cam_auto.clip_end = 1000.0
ob_auto_camera = bpy.data.objects.new('AutoCamera', cam_auto)
scene.collection.objects.link(ob_auto_camera)
ob_auto_camera.location = (2.77567, -3.33081, 2.72054)
ob_auto_camera.rotation_euler = (1.09748, -7.21219e-08, 0.694738)
scene.camera = ob_auto_camera
light_auto_sun = bpy.data.lights.new('AutoSun', 'SUN')
light_auto_sun.energy = 3.0
light_auto_sun.angle = 0.0523599
ob_auto_sun = bpy.data.objects.new('AutoSun', light_auto_sun)
scene.collection.objects.link(ob_auto_sun)
ob_auto_sun.rotation_euler = (0.872665, 0.174533, 0.523599)
bpy.context.view_layer.update()
